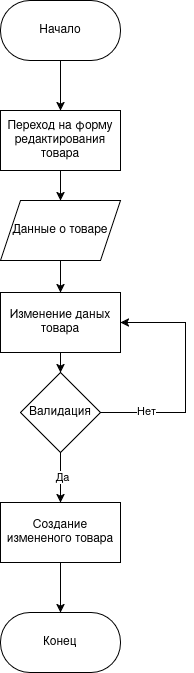

The diagram above was exported from draw.io. Its source (the exported page's mxGraphModel, read from the mxfile embedded in the PNG):
<mxGraphModel dx="727" dy="421" grid="1" gridSize="10" guides="1" tooltips="1" connect="1" arrows="1" fold="1" page="1" pageScale="1" pageWidth="850" pageHeight="1100" math="0" shadow="0">
  <root>
    <mxCell id="0" />
    <mxCell id="1" parent="0" />
    <mxCell id="8ilxt51FKv285lrUv36G-3" edge="1" parent="1" source="8ilxt51FKv285lrUv36G-1" style="edgeStyle=orthogonalEdgeStyle;rounded=0;orthogonalLoop=1;jettySize=auto;html=1;exitX=0.5;exitY=1;exitDx=0;exitDy=0;entryX=0.5;entryY=0;entryDx=0;entryDy=0;">
      <mxGeometry relative="1" as="geometry">
        <mxPoint x="425" y="140" as="targetPoint" />
      </mxGeometry>
    </mxCell>
    <mxCell id="8ilxt51FKv285lrUv36G-1" parent="1" style="rounded=1;whiteSpace=wrap;html=1;arcSize=49;" value="Начало" vertex="1">
      <mxGeometry height="60" width="120" x="365" y="30" as="geometry" />
    </mxCell>
    <mxCell id="8ilxt51FKv285lrUv36G-38" edge="1" parent="1" source="8ilxt51FKv285lrUv36G-24" style="edgeStyle=orthogonalEdgeStyle;rounded=0;orthogonalLoop=1;jettySize=auto;html=1;exitX=0.5;exitY=1;exitDx=0;exitDy=0;entryX=0.5;entryY=0;entryDx=0;entryDy=0;" target="8ilxt51FKv285lrUv36G-37">
      <mxGeometry relative="1" as="geometry" />
    </mxCell>
    <mxCell id="8ilxt51FKv285lrUv36G-24" parent="1" style="rounded=0;whiteSpace=wrap;html=1;" value="Переход на форму редактирования товара" vertex="1">
      <mxGeometry height="60" width="120" x="365" y="140" as="geometry" />
    </mxCell>
    <mxCell id="8ilxt51FKv285lrUv36G-28" edge="1" parent="1" source="8ilxt51FKv285lrUv36G-25" style="edgeStyle=orthogonalEdgeStyle;rounded=0;orthogonalLoop=1;jettySize=auto;html=1;exitX=0.5;exitY=1;exitDx=0;exitDy=0;entryX=0.5;entryY=0;entryDx=0;entryDy=0;" target="8ilxt51FKv285lrUv36G-27">
      <mxGeometry relative="1" as="geometry" />
    </mxCell>
    <mxCell id="8ilxt51FKv285lrUv36G-25" parent="1" style="rounded=0;whiteSpace=wrap;html=1;" value="Изменение даных товара" vertex="1">
      <mxGeometry height="60" width="120" x="365" y="322" as="geometry" />
    </mxCell>
    <mxCell id="8ilxt51FKv285lrUv36G-29" edge="1" parent="1" source="8ilxt51FKv285lrUv36G-27" style="edgeStyle=orthogonalEdgeStyle;rounded=0;orthogonalLoop=1;jettySize=auto;html=1;exitX=1;exitY=0.5;exitDx=0;exitDy=0;entryX=1;entryY=0.5;entryDx=0;entryDy=0;" target="8ilxt51FKv285lrUv36G-25">
      <mxGeometry relative="1" as="geometry">
        <Array as="points">
          <mxPoint x="550" y="442" />
          <mxPoint x="550" y="352" />
        </Array>
      </mxGeometry>
    </mxCell>
    <mxCell id="8ilxt51FKv285lrUv36G-30" connectable="0" parent="8ilxt51FKv285lrUv36G-29" style="edgeLabel;html=1;align=center;verticalAlign=middle;resizable=0;points=[];" value="Нет" vertex="1">
      <mxGeometry relative="1" x="-0.6268" y="2" as="geometry">
        <mxPoint as="offset" />
      </mxGeometry>
    </mxCell>
    <mxCell id="8ilxt51FKv285lrUv36G-32" edge="1" parent="1" source="8ilxt51FKv285lrUv36G-27" style="edgeStyle=orthogonalEdgeStyle;rounded=0;orthogonalLoop=1;jettySize=auto;html=1;exitX=0.5;exitY=1;exitDx=0;exitDy=0;entryX=0.5;entryY=0;entryDx=0;entryDy=0;" target="8ilxt51FKv285lrUv36G-31">
      <mxGeometry relative="1" as="geometry" />
    </mxCell>
    <mxCell id="8ilxt51FKv285lrUv36G-33" connectable="0" parent="8ilxt51FKv285lrUv36G-32" style="edgeLabel;html=1;align=center;verticalAlign=middle;resizable=0;points=[];" value="Да" vertex="1">
      <mxGeometry relative="1" x="-0.04" as="geometry">
        <mxPoint x="1" as="offset" />
      </mxGeometry>
    </mxCell>
    <mxCell id="8ilxt51FKv285lrUv36G-27" parent="1" style="rhombus;whiteSpace=wrap;html=1;" value="Валидация" vertex="1">
      <mxGeometry height="80" width="80" x="385" y="402" as="geometry" />
    </mxCell>
    <mxCell id="8ilxt51FKv285lrUv36G-36" edge="1" parent="1" source="8ilxt51FKv285lrUv36G-31" style="edgeStyle=orthogonalEdgeStyle;rounded=0;orthogonalLoop=1;jettySize=auto;html=1;exitX=0.5;exitY=1;exitDx=0;exitDy=0;entryX=0.5;entryY=0;entryDx=0;entryDy=0;" target="8ilxt51FKv285lrUv36G-34">
      <mxGeometry relative="1" as="geometry" />
    </mxCell>
    <mxCell id="8ilxt51FKv285lrUv36G-31" parent="1" style="rounded=0;whiteSpace=wrap;html=1;" value="Создание измененого товара" vertex="1">
      <mxGeometry height="60" width="120" x="365" y="532" as="geometry" />
    </mxCell>
    <mxCell id="8ilxt51FKv285lrUv36G-34" parent="1" style="rounded=1;whiteSpace=wrap;html=1;arcSize=49;" value="Конец" vertex="1">
      <mxGeometry height="60" width="120" x="365" y="642" as="geometry" />
    </mxCell>
    <mxCell id="8ilxt51FKv285lrUv36G-39" edge="1" parent="1" source="8ilxt51FKv285lrUv36G-37" style="edgeStyle=orthogonalEdgeStyle;rounded=0;orthogonalLoop=1;jettySize=auto;html=1;exitX=0.5;exitY=1;exitDx=0;exitDy=0;" target="8ilxt51FKv285lrUv36G-25">
      <mxGeometry relative="1" as="geometry" />
    </mxCell>
    <mxCell id="8ilxt51FKv285lrUv36G-37" parent="1" style="shape=parallelogram;perimeter=parallelogramPerimeter;whiteSpace=wrap;html=1;fixedSize=1;" value="Данные о товаре" vertex="1">
      <mxGeometry height="60" width="120" x="365" y="230" as="geometry" />
    </mxCell>
  </root>
</mxGraphModel>